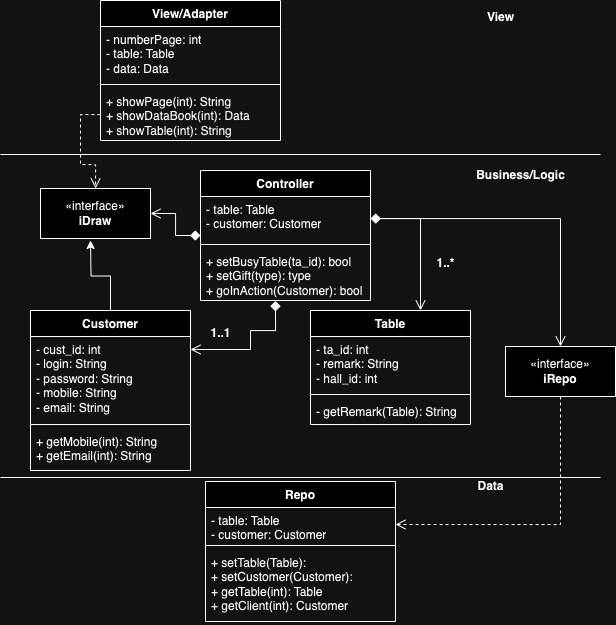

The diagram above was exported from draw.io. Its source (the exported page's mxGraphModel, read from the mxfile embedded in the PNG):
<mxGraphModel dx="888" dy="1773" grid="1" gridSize="10" guides="1" tooltips="1" connect="1" arrows="1" fold="1" page="1" pageScale="1" pageWidth="827" pageHeight="1169" math="0" shadow="0">
  <root>
    <mxCell id="0" />
    <mxCell id="1" parent="0" />
    <mxCell id="EBGLmp_s3dzhPY9PmIcx-1" value="View/Adapter" style="swimlane;fontStyle=1;align=center;verticalAlign=top;childLayout=stackLayout;horizontal=1;startSize=26;horizontalStack=0;resizeParent=1;resizeParentMax=0;resizeLast=0;collapsible=1;marginBottom=0;whiteSpace=wrap;html=1;" vertex="1" parent="1">
      <mxGeometry x="180" y="-30" width="180" height="140" as="geometry" />
    </mxCell>
    <mxCell id="EBGLmp_s3dzhPY9PmIcx-2" value="- numberPage: int&lt;br&gt;- table: Table&lt;br&gt;- data: Data" style="text;strokeColor=none;fillColor=none;align=left;verticalAlign=top;spacingLeft=4;spacingRight=4;overflow=hidden;rotatable=0;points=[[0,0.5],[1,0.5]];portConstraint=eastwest;whiteSpace=wrap;html=1;" vertex="1" parent="EBGLmp_s3dzhPY9PmIcx-1">
      <mxGeometry y="26" width="180" height="54" as="geometry" />
    </mxCell>
    <mxCell id="EBGLmp_s3dzhPY9PmIcx-3" value="" style="line;strokeWidth=1;fillColor=none;align=left;verticalAlign=middle;spacingTop=-1;spacingLeft=3;spacingRight=3;rotatable=0;labelPosition=right;points=[];portConstraint=eastwest;strokeColor=inherit;" vertex="1" parent="EBGLmp_s3dzhPY9PmIcx-1">
      <mxGeometry y="80" width="180" height="8" as="geometry" />
    </mxCell>
    <mxCell id="EBGLmp_s3dzhPY9PmIcx-4" value="+ showPage(int): String&lt;br&gt;+ showDataBook(int): Data&lt;br&gt;+ showTable(int): String" style="text;strokeColor=none;fillColor=none;align=left;verticalAlign=top;spacingLeft=4;spacingRight=4;overflow=hidden;rotatable=0;points=[[0,0.5],[1,0.5]];portConstraint=eastwest;whiteSpace=wrap;html=1;" vertex="1" parent="EBGLmp_s3dzhPY9PmIcx-1">
      <mxGeometry y="88" width="180" height="52" as="geometry" />
    </mxCell>
    <mxCell id="EBGLmp_s3dzhPY9PmIcx-38" style="edgeStyle=orthogonalEdgeStyle;rounded=0;orthogonalLoop=1;jettySize=auto;html=1;" edge="1" parent="1" source="EBGLmp_s3dzhPY9PmIcx-5">
      <mxGeometry relative="1" as="geometry">
        <mxPoint x="170.0000000000001" y="210" as="targetPoint" />
      </mxGeometry>
    </mxCell>
    <mxCell id="EBGLmp_s3dzhPY9PmIcx-5" value="Customer" style="swimlane;fontStyle=1;align=center;verticalAlign=top;childLayout=stackLayout;horizontal=1;startSize=26;horizontalStack=0;resizeParent=1;resizeParentMax=0;resizeLast=0;collapsible=1;marginBottom=0;whiteSpace=wrap;html=1;" vertex="1" parent="1">
      <mxGeometry x="110" y="280" width="160" height="160" as="geometry" />
    </mxCell>
    <mxCell id="EBGLmp_s3dzhPY9PmIcx-6" value="- cust_id: int&lt;br style=&quot;border-color: var(--border-color);&quot;&gt;- login: String&lt;br style=&quot;border-color: var(--border-color);&quot;&gt;- password: String&lt;br&gt;- mobile: String&lt;br style=&quot;border-color: var(--border-color);&quot;&gt;- email: String" style="text;strokeColor=none;fillColor=none;align=left;verticalAlign=top;spacingLeft=4;spacingRight=4;overflow=hidden;rotatable=0;points=[[0,0.5],[1,0.5]];portConstraint=eastwest;whiteSpace=wrap;html=1;" vertex="1" parent="EBGLmp_s3dzhPY9PmIcx-5">
      <mxGeometry y="26" width="160" height="84" as="geometry" />
    </mxCell>
    <mxCell id="EBGLmp_s3dzhPY9PmIcx-7" value="" style="line;strokeWidth=1;fillColor=none;align=left;verticalAlign=middle;spacingTop=-1;spacingLeft=3;spacingRight=3;rotatable=0;labelPosition=right;points=[];portConstraint=eastwest;strokeColor=inherit;" vertex="1" parent="EBGLmp_s3dzhPY9PmIcx-5">
      <mxGeometry y="110" width="160" height="8" as="geometry" />
    </mxCell>
    <mxCell id="EBGLmp_s3dzhPY9PmIcx-8" value="+ getMobile(int): String&lt;br&gt;+ getEmail(int): String" style="text;strokeColor=none;fillColor=none;align=left;verticalAlign=top;spacingLeft=4;spacingRight=4;overflow=hidden;rotatable=0;points=[[0,0.5],[1,0.5]];portConstraint=eastwest;whiteSpace=wrap;html=1;" vertex="1" parent="EBGLmp_s3dzhPY9PmIcx-5">
      <mxGeometry y="118" width="160" height="42" as="geometry" />
    </mxCell>
    <mxCell id="EBGLmp_s3dzhPY9PmIcx-9" value="Repo" style="swimlane;fontStyle=1;align=center;verticalAlign=top;childLayout=stackLayout;horizontal=1;startSize=26;horizontalStack=0;resizeParent=1;resizeParentMax=0;resizeLast=0;collapsible=1;marginBottom=0;whiteSpace=wrap;html=1;" vertex="1" parent="1">
      <mxGeometry x="285" y="451" width="190" height="140" as="geometry" />
    </mxCell>
    <mxCell id="EBGLmp_s3dzhPY9PmIcx-10" value="- table: Table&lt;br style=&quot;border-color: var(--border-color);&quot;&gt;- customer: Customer" style="text;strokeColor=none;fillColor=none;align=left;verticalAlign=top;spacingLeft=4;spacingRight=4;overflow=hidden;rotatable=0;points=[[0,0.5],[1,0.5]];portConstraint=eastwest;whiteSpace=wrap;html=1;" vertex="1" parent="EBGLmp_s3dzhPY9PmIcx-9">
      <mxGeometry y="26" width="190" height="34" as="geometry" />
    </mxCell>
    <mxCell id="EBGLmp_s3dzhPY9PmIcx-11" value="" style="line;strokeWidth=1;fillColor=none;align=left;verticalAlign=middle;spacingTop=-1;spacingLeft=3;spacingRight=3;rotatable=0;labelPosition=right;points=[];portConstraint=eastwest;strokeColor=inherit;" vertex="1" parent="EBGLmp_s3dzhPY9PmIcx-9">
      <mxGeometry y="60" width="190" height="8" as="geometry" />
    </mxCell>
    <mxCell id="EBGLmp_s3dzhPY9PmIcx-12" value="+ setTable(Table):&amp;nbsp;&lt;br&gt;+ setCustomer(Customer):&amp;nbsp;&lt;br&gt;+ getTable(int): Table&lt;br&gt;+ getClient(int): Customer" style="text;strokeColor=none;fillColor=none;align=left;verticalAlign=top;spacingLeft=4;spacingRight=4;overflow=hidden;rotatable=0;points=[[0,0.5],[1,0.5]];portConstraint=eastwest;whiteSpace=wrap;html=1;" vertex="1" parent="EBGLmp_s3dzhPY9PmIcx-9">
      <mxGeometry y="68" width="190" height="72" as="geometry" />
    </mxCell>
    <mxCell id="EBGLmp_s3dzhPY9PmIcx-13" value="" style="line;strokeWidth=1;fillColor=none;align=left;verticalAlign=middle;spacingTop=-1;spacingLeft=3;spacingRight=3;rotatable=0;labelPosition=right;points=[];portConstraint=eastwest;strokeColor=inherit;" vertex="1" parent="1">
      <mxGeometry x="80" y="120" width="600" height="8" as="geometry" />
    </mxCell>
    <mxCell id="EBGLmp_s3dzhPY9PmIcx-14" value="" style="line;strokeWidth=1;fillColor=none;align=left;verticalAlign=middle;spacingTop=-1;spacingLeft=3;spacingRight=3;rotatable=0;labelPosition=right;points=[];portConstraint=eastwest;strokeColor=inherit;" vertex="1" parent="1">
      <mxGeometry x="80" y="443" width="600" height="8" as="geometry" />
    </mxCell>
    <mxCell id="EBGLmp_s3dzhPY9PmIcx-15" value="View" style="text;align=center;fontStyle=1;verticalAlign=middle;spacingLeft=3;spacingRight=3;strokeColor=none;rotatable=0;points=[[0,0.5],[1,0.5]];portConstraint=eastwest;html=1;" vertex="1" parent="1">
      <mxGeometry x="540" y="-26" width="80" height="26" as="geometry" />
    </mxCell>
    <mxCell id="EBGLmp_s3dzhPY9PmIcx-16" value="Business/Logic" style="text;align=center;fontStyle=1;verticalAlign=middle;spacingLeft=3;spacingRight=3;strokeColor=none;rotatable=0;points=[[0,0.5],[1,0.5]];portConstraint=eastwest;html=1;" vertex="1" parent="1">
      <mxGeometry x="560" y="132" width="80" height="26" as="geometry" />
    </mxCell>
    <mxCell id="EBGLmp_s3dzhPY9PmIcx-17" value="Data" style="text;align=center;fontStyle=1;verticalAlign=middle;spacingLeft=3;spacingRight=3;strokeColor=none;rotatable=0;points=[[0,0.5],[1,0.5]];portConstraint=eastwest;html=1;" vertex="1" parent="1">
      <mxGeometry x="530" y="443" width="80" height="26" as="geometry" />
    </mxCell>
    <mxCell id="EBGLmp_s3dzhPY9PmIcx-18" value="Table" style="swimlane;fontStyle=1;align=center;verticalAlign=top;childLayout=stackLayout;horizontal=1;startSize=26;horizontalStack=0;resizeParent=1;resizeParentMax=0;resizeLast=0;collapsible=1;marginBottom=0;whiteSpace=wrap;html=1;" vertex="1" parent="1">
      <mxGeometry x="390" y="280" width="160" height="114" as="geometry" />
    </mxCell>
    <mxCell id="EBGLmp_s3dzhPY9PmIcx-19" value="- ta_id: int&lt;br&gt;- remark: String&lt;br&gt;- hall_id: int" style="text;strokeColor=none;fillColor=none;align=left;verticalAlign=top;spacingLeft=4;spacingRight=4;overflow=hidden;rotatable=0;points=[[0,0.5],[1,0.5]];portConstraint=eastwest;whiteSpace=wrap;html=1;" vertex="1" parent="EBGLmp_s3dzhPY9PmIcx-18">
      <mxGeometry y="26" width="160" height="54" as="geometry" />
    </mxCell>
    <mxCell id="EBGLmp_s3dzhPY9PmIcx-20" value="" style="line;strokeWidth=1;fillColor=none;align=left;verticalAlign=middle;spacingTop=-1;spacingLeft=3;spacingRight=3;rotatable=0;labelPosition=right;points=[];portConstraint=eastwest;strokeColor=inherit;" vertex="1" parent="EBGLmp_s3dzhPY9PmIcx-18">
      <mxGeometry y="80" width="160" height="8" as="geometry" />
    </mxCell>
    <mxCell id="EBGLmp_s3dzhPY9PmIcx-21" value="- getRemark(Table): String" style="text;strokeColor=none;fillColor=none;align=left;verticalAlign=top;spacingLeft=4;spacingRight=4;overflow=hidden;rotatable=0;points=[[0,0.5],[1,0.5]];portConstraint=eastwest;whiteSpace=wrap;html=1;" vertex="1" parent="EBGLmp_s3dzhPY9PmIcx-18">
      <mxGeometry y="88" width="160" height="26" as="geometry" />
    </mxCell>
    <mxCell id="EBGLmp_s3dzhPY9PmIcx-31" style="edgeStyle=orthogonalEdgeStyle;rounded=0;orthogonalLoop=1;jettySize=auto;html=1;entryX=1;entryY=0.5;entryDx=0;entryDy=0;endArrow=open;endFill=0;startArrow=diamond;startFill=1;endSize=8;startSize=8;" edge="1" parent="1" source="EBGLmp_s3dzhPY9PmIcx-22" target="EBGLmp_s3dzhPY9PmIcx-28">
      <mxGeometry relative="1" as="geometry" />
    </mxCell>
    <mxCell id="EBGLmp_s3dzhPY9PmIcx-22" value="Controller" style="swimlane;fontStyle=1;align=center;verticalAlign=top;childLayout=stackLayout;horizontal=1;startSize=26;horizontalStack=0;resizeParent=1;resizeParentMax=0;resizeLast=0;collapsible=1;marginBottom=0;whiteSpace=wrap;html=1;" vertex="1" parent="1">
      <mxGeometry x="280" y="140" width="170" height="130" as="geometry" />
    </mxCell>
    <mxCell id="EBGLmp_s3dzhPY9PmIcx-23" value="- table: Table&lt;br&gt;- customer: Customer" style="text;strokeColor=none;fillColor=none;align=left;verticalAlign=top;spacingLeft=4;spacingRight=4;overflow=hidden;rotatable=0;points=[[0,0.5],[1,0.5]];portConstraint=eastwest;whiteSpace=wrap;html=1;" vertex="1" parent="EBGLmp_s3dzhPY9PmIcx-22">
      <mxGeometry y="26" width="170" height="44" as="geometry" />
    </mxCell>
    <mxCell id="EBGLmp_s3dzhPY9PmIcx-24" value="" style="line;strokeWidth=1;fillColor=none;align=left;verticalAlign=middle;spacingTop=-1;spacingLeft=3;spacingRight=3;rotatable=0;labelPosition=right;points=[];portConstraint=eastwest;strokeColor=inherit;" vertex="1" parent="EBGLmp_s3dzhPY9PmIcx-22">
      <mxGeometry y="70" width="170" height="8" as="geometry" />
    </mxCell>
    <mxCell id="EBGLmp_s3dzhPY9PmIcx-25" value="+ setBusyTable(ta_id): bool&lt;br&gt;+ setGift(type): type&lt;br&gt;+ goInAction(Customer): bool" style="text;strokeColor=none;fillColor=none;align=left;verticalAlign=top;spacingLeft=4;spacingRight=4;overflow=hidden;rotatable=0;points=[[0,0.5],[1,0.5]];portConstraint=eastwest;whiteSpace=wrap;html=1;" vertex="1" parent="EBGLmp_s3dzhPY9PmIcx-22">
      <mxGeometry y="78" width="170" height="52" as="geometry" />
    </mxCell>
    <mxCell id="EBGLmp_s3dzhPY9PmIcx-47" style="edgeStyle=orthogonalEdgeStyle;rounded=0;orthogonalLoop=1;jettySize=auto;html=1;entryX=1;entryY=0.5;entryDx=0;entryDy=0;dashed=1;endArrow=open;endFill=0;endSize=8;startSize=8;" edge="1" parent="1" source="EBGLmp_s3dzhPY9PmIcx-27" target="EBGLmp_s3dzhPY9PmIcx-10">
      <mxGeometry relative="1" as="geometry" />
    </mxCell>
    <mxCell id="EBGLmp_s3dzhPY9PmIcx-27" value="«interface»&lt;br&gt;&lt;b&gt;iRepo&lt;/b&gt;" style="html=1;whiteSpace=wrap;" vertex="1" parent="1">
      <mxGeometry x="585" y="316" width="110" height="50" as="geometry" />
    </mxCell>
    <mxCell id="EBGLmp_s3dzhPY9PmIcx-28" value="«interface»&lt;br&gt;&lt;b&gt;iDraw&lt;/b&gt;" style="html=1;whiteSpace=wrap;" vertex="1" parent="1">
      <mxGeometry x="120" y="158" width="110" height="50" as="geometry" />
    </mxCell>
    <mxCell id="EBGLmp_s3dzhPY9PmIcx-39" style="edgeStyle=orthogonalEdgeStyle;rounded=0;orthogonalLoop=1;jettySize=auto;html=1;dashed=1;endArrow=open;endFill=0;strokeWidth=1;endSize=8;startSize=8;" edge="1" parent="1" source="EBGLmp_s3dzhPY9PmIcx-4" target="EBGLmp_s3dzhPY9PmIcx-28">
      <mxGeometry relative="1" as="geometry" />
    </mxCell>
    <mxCell id="EBGLmp_s3dzhPY9PmIcx-40" style="edgeStyle=orthogonalEdgeStyle;rounded=0;orthogonalLoop=1;jettySize=auto;html=1;entryX=0.441;entryY=1.01;entryDx=0;entryDy=0;entryPerimeter=0;endArrow=diamond;endFill=1;startArrow=open;startFill=0;endSize=8;startSize=8;" edge="1" parent="1" source="EBGLmp_s3dzhPY9PmIcx-6" target="EBGLmp_s3dzhPY9PmIcx-25">
      <mxGeometry relative="1" as="geometry">
        <Array as="points">
          <mxPoint x="330" y="319" />
          <mxPoint x="330" y="300" />
          <mxPoint x="355" y="300" />
        </Array>
      </mxGeometry>
    </mxCell>
    <mxCell id="EBGLmp_s3dzhPY9PmIcx-43" value="1..*" style="text;align=center;fontStyle=1;verticalAlign=middle;spacingLeft=3;spacingRight=3;strokeColor=none;rotatable=0;points=[[0,0.5],[1,0.5]];portConstraint=eastwest;html=1;" vertex="1" parent="1">
      <mxGeometry x="500" y="220" width="50" height="26" as="geometry" />
    </mxCell>
    <mxCell id="EBGLmp_s3dzhPY9PmIcx-44" value="1..1" style="text;align=center;fontStyle=1;verticalAlign=middle;spacingLeft=3;spacingRight=3;strokeColor=none;rotatable=0;points=[[0,0.5],[1,0.5]];portConstraint=eastwest;html=1;" vertex="1" parent="1">
      <mxGeometry x="280" y="290" width="40" height="26" as="geometry" />
    </mxCell>
    <mxCell id="EBGLmp_s3dzhPY9PmIcx-46" style="edgeStyle=orthogonalEdgeStyle;rounded=0;orthogonalLoop=1;jettySize=auto;html=1;endSize=8;startSize=8;endArrow=open;endFill=0;startArrow=diamond;startFill=1;" edge="1" parent="1" source="EBGLmp_s3dzhPY9PmIcx-23" target="EBGLmp_s3dzhPY9PmIcx-27">
      <mxGeometry relative="1" as="geometry" />
    </mxCell>
    <mxCell id="EBGLmp_s3dzhPY9PmIcx-48" style="edgeStyle=orthogonalEdgeStyle;rounded=0;orthogonalLoop=1;jettySize=auto;html=1;endSize=8;startSize=8;endArrow=open;endFill=0;" edge="1" parent="1" source="EBGLmp_s3dzhPY9PmIcx-23" target="EBGLmp_s3dzhPY9PmIcx-18">
      <mxGeometry relative="1" as="geometry">
        <Array as="points">
          <mxPoint x="500" y="188" />
        </Array>
      </mxGeometry>
    </mxCell>
  </root>
</mxGraphModel>